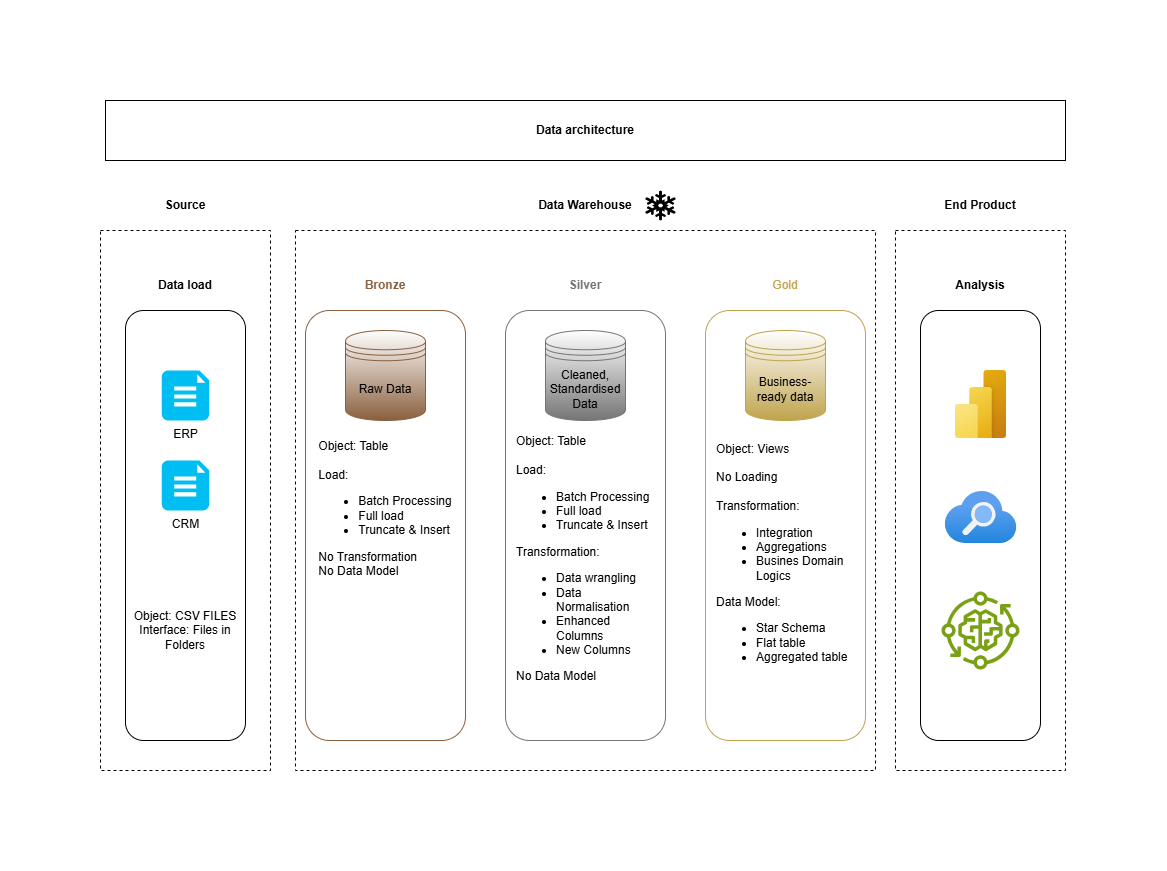

The diagram above was exported from draw.io. Its source (the exported page's mxGraphModel, read from the mxfile embedded in the PNG):
<mxGraphModel dx="1366" dy="710" grid="1" gridSize="10" guides="1" tooltips="1" connect="1" arrows="1" fold="1" page="1" pageScale="1" pageWidth="850" pageHeight="1100" math="0" shadow="0">
  <root>
    <mxCell id="0" />
    <mxCell id="1" parent="0" />
    <mxCell id="GeQ2a6r7HCaLVqQBKEyj-33" value="" style="rounded=0;whiteSpace=wrap;html=1;fillColor=none;dashed=1;fontStyle=1" parent="1" vertex="1">
      <mxGeometry x="810" y="150" width="170" height="540" as="geometry" />
    </mxCell>
    <mxCell id="GeQ2a6r7HCaLVqQBKEyj-21" value="" style="rounded=0;whiteSpace=wrap;html=1;fillColor=none;dashed=1;fontStyle=1" parent="1" vertex="1">
      <mxGeometry x="15" y="150" width="170" height="540" as="geometry" />
    </mxCell>
    <mxCell id="GeQ2a6r7HCaLVqQBKEyj-19" value="" style="rounded=0;whiteSpace=wrap;html=1;fillColor=none;dashed=1;" parent="1" vertex="1">
      <mxGeometry x="210" y="150" width="580" height="540" as="geometry" />
    </mxCell>
    <mxCell id="GeQ2a6r7HCaLVqQBKEyj-1" value="Data architecture" style="rounded=0;whiteSpace=wrap;html=1;fontStyle=1" parent="1" vertex="1">
      <mxGeometry x="20" y="20" width="960" height="60" as="geometry" />
    </mxCell>
    <mxCell id="GeQ2a6r7HCaLVqQBKEyj-2" value="" style="rounded=1;whiteSpace=wrap;html=1;" parent="1" vertex="1">
      <mxGeometry x="40" y="230" width="120" height="430" as="geometry" />
    </mxCell>
    <mxCell id="GeQ2a6r7HCaLVqQBKEyj-3" value="Data load" style="rounded=0;whiteSpace=wrap;html=1;fillColor=none;strokeColor=none;fontStyle=1" parent="1" vertex="1">
      <mxGeometry x="40" y="190" width="120" height="30" as="geometry" />
    </mxCell>
    <mxCell id="GeQ2a6r7HCaLVqQBKEyj-5" value="" style="rounded=1;whiteSpace=wrap;html=1;strokeColor=#8A603E;fillColor=default;" parent="1" vertex="1">
      <mxGeometry x="220" y="230" width="160" height="430" as="geometry" />
    </mxCell>
    <mxCell id="GeQ2a6r7HCaLVqQBKEyj-6" value="&lt;span style=&quot;background-color: light-dark(#ffffff, var(--ge-dark-color, #121212));&quot;&gt;&lt;font style=&quot;color: light-dark(rgb(138, 96, 62), rgb(153, 125, 95));&quot;&gt;Bronze&lt;/font&gt;&lt;/span&gt;" style="rounded=0;whiteSpace=wrap;html=1;fillColor=none;strokeColor=none;fontStyle=1" parent="1" vertex="1">
      <mxGeometry x="220" y="190" width="160" height="30" as="geometry" />
    </mxCell>
    <mxCell id="GeQ2a6r7HCaLVqQBKEyj-7" value="" style="rounded=1;whiteSpace=wrap;html=1;strokeColor=#757575;fillColor=default;" parent="1" vertex="1">
      <mxGeometry x="420" y="230" width="160" height="430" as="geometry" />
    </mxCell>
    <mxCell id="GeQ2a6r7HCaLVqQBKEyj-8" value="&lt;font style=&quot;color: rgb(117, 117, 117);&quot;&gt;Silver&lt;/font&gt;" style="rounded=0;whiteSpace=wrap;html=1;fillColor=none;strokeColor=none;fontStyle=1" parent="1" vertex="1">
      <mxGeometry x="420" y="190" width="160" height="30" as="geometry" />
    </mxCell>
    <mxCell id="GeQ2a6r7HCaLVqQBKEyj-9" value="" style="rounded=1;whiteSpace=wrap;html=1;strokeColor=#BFA34D;" parent="1" vertex="1">
      <mxGeometry x="620" y="230" width="160" height="430" as="geometry" />
    </mxCell>
    <mxCell id="GeQ2a6r7HCaLVqQBKEyj-10" value="&lt;font style=&quot;color: rgb(191, 163, 77);&quot;&gt;Gold&lt;/font&gt;" style="rounded=0;whiteSpace=wrap;html=1;fillColor=none;strokeColor=none;" parent="1" vertex="1">
      <mxGeometry x="620" y="190" width="160" height="30" as="geometry" />
    </mxCell>
    <mxCell id="GeQ2a6r7HCaLVqQBKEyj-11" value="" style="rounded=1;whiteSpace=wrap;html=1;strokeColor=#000000;" parent="1" vertex="1">
      <mxGeometry x="835" y="230" width="120" height="430" as="geometry" />
    </mxCell>
    <mxCell id="GeQ2a6r7HCaLVqQBKEyj-12" value="&lt;font style=&quot;color: rgb(0, 0, 0);&quot;&gt;Analysis&lt;/font&gt;" style="rounded=0;whiteSpace=wrap;html=1;fillColor=none;strokeColor=none;fontStyle=1" parent="1" vertex="1">
      <mxGeometry x="835" y="190" width="120" height="30" as="geometry" />
    </mxCell>
    <mxCell id="GeQ2a6r7HCaLVqQBKEyj-13" value="ERP" style="verticalLabelPosition=bottom;html=1;verticalAlign=top;align=center;strokeColor=none;fillColor=#00BEF2;shape=mxgraph.azure.file_2;pointerEvents=1;" parent="1" vertex="1">
      <mxGeometry x="76.25" y="290" width="47.5" height="50" as="geometry" />
    </mxCell>
    <mxCell id="GeQ2a6r7HCaLVqQBKEyj-14" value="CRM&lt;div&gt;&lt;br&gt;&lt;/div&gt;" style="verticalLabelPosition=bottom;html=1;verticalAlign=top;align=center;strokeColor=none;fillColor=#00BEF2;shape=mxgraph.azure.file_2;pointerEvents=1;" parent="1" vertex="1">
      <mxGeometry x="76.25" y="380" width="47.5" height="50" as="geometry" />
    </mxCell>
    <mxCell id="GeQ2a6r7HCaLVqQBKEyj-15" value="Object: CSV FILES&lt;div&gt;Interface: Files in Folders&lt;/div&gt;" style="rounded=0;whiteSpace=wrap;html=1;fillColor=none;strokeColor=none;align=center;" parent="1" vertex="1">
      <mxGeometry x="40" y="500" width="120" height="100" as="geometry" />
    </mxCell>
    <mxCell id="GeQ2a6r7HCaLVqQBKEyj-16" value="Raw Data" style="shape=datastore;whiteSpace=wrap;html=1;gradientColor=#8A603E;strokeColor=#8A603E;" parent="1" vertex="1">
      <mxGeometry x="260" y="250" width="80" height="90" as="geometry" />
    </mxCell>
    <mxCell id="GeQ2a6r7HCaLVqQBKEyj-17" value="Cleaned, Standardised Data" style="shape=datastore;whiteSpace=wrap;html=1;strokeColor=#757575;gradientColor=#757575;" parent="1" vertex="1">
      <mxGeometry x="460" y="250" width="80" height="90" as="geometry" />
    </mxCell>
    <mxCell id="GeQ2a6r7HCaLVqQBKEyj-18" value="Business-ready data" style="shape=datastore;whiteSpace=wrap;html=1;fontColor=#000000;strokeColor=#BFA34D;gradientColor=#BFA34D;fillColor=default;labelBorderColor=none;" parent="1" vertex="1">
      <mxGeometry x="660" y="250" width="80" height="90" as="geometry" />
    </mxCell>
    <mxCell id="GeQ2a6r7HCaLVqQBKEyj-20" value="Data Warehouse" style="rounded=0;whiteSpace=wrap;html=1;fillColor=none;strokeColor=none;fontStyle=1" parent="1" vertex="1">
      <mxGeometry x="440" y="110" width="120" height="30" as="geometry" />
    </mxCell>
    <mxCell id="GeQ2a6r7HCaLVqQBKEyj-22" value="Source" style="rounded=0;whiteSpace=wrap;html=1;fillColor=none;strokeColor=none;fontStyle=1" parent="1" vertex="1">
      <mxGeometry x="40" y="110" width="120" height="30" as="geometry" />
    </mxCell>
    <mxCell id="GeQ2a6r7HCaLVqQBKEyj-23" value="" style="image;aspect=fixed;html=1;points=[];align=center;fontSize=12;image=img/lib/azure2/power_platform/PowerBI.svg;" parent="1" vertex="1">
      <mxGeometry x="870" y="290" width="51" height="68" as="geometry" />
    </mxCell>
    <mxCell id="GeQ2a6r7HCaLVqQBKEyj-24" value="" style="image;aspect=fixed;html=1;points=[];align=center;fontSize=12;image=img/lib/azure2/app_services/Search_Services.svg;" parent="1" vertex="1">
      <mxGeometry x="859.5" y="411" width="72" height="52" as="geometry" />
    </mxCell>
    <mxCell id="GeQ2a6r7HCaLVqQBKEyj-25" value="" style="sketch=0;outlineConnect=0;fontColor=#232F3E;gradientColor=none;fillColor=#7AA116;strokeColor=none;dashed=0;verticalLabelPosition=bottom;verticalAlign=top;align=center;html=1;fontSize=12;fontStyle=0;aspect=fixed;pointerEvents=1;shape=mxgraph.aws4.iot_greengrass_component_machine_learning;" parent="1" vertex="1">
      <mxGeometry x="856" y="511" width="78" height="78" as="geometry" />
    </mxCell>
    <mxCell id="GeQ2a6r7HCaLVqQBKEyj-26" value="&lt;div style=&quot;text-align: left;&quot;&gt;&lt;span style=&quot;background-color: transparent; color: light-dark(rgb(0, 0, 0), rgb(255, 255, 255));&quot;&gt;Object: Table&lt;/span&gt;&lt;/div&gt;&lt;div&gt;&lt;br&gt;&lt;/div&gt;&lt;div style=&quot;text-align: left;&quot;&gt;Load:&lt;/div&gt;&lt;div style=&quot;text-align: left;&quot;&gt;&lt;ul&gt;&lt;li&gt;Batch Processing&lt;/li&gt;&lt;li&gt;Full load&lt;/li&gt;&lt;li&gt;Truncate &amp;amp; Insert&lt;/li&gt;&lt;/ul&gt;&lt;div&gt;No Transformation&lt;/div&gt;&lt;div&gt;No Data Model&lt;/div&gt;&lt;div&gt;&lt;br&gt;&lt;/div&gt;&lt;div&gt;&lt;br&gt;&lt;/div&gt;&lt;div&gt;&lt;br&gt;&lt;/div&gt;&lt;div&gt;&lt;br&gt;&lt;/div&gt;&lt;div&gt;&lt;br&gt;&lt;/div&gt;&lt;div&gt;&lt;br&gt;&lt;/div&gt;&lt;div&gt;&lt;br&gt;&lt;/div&gt;&lt;div&gt;&lt;br&gt;&lt;/div&gt;&lt;/div&gt;&lt;div style=&quot;text-align: left;&quot;&gt;&lt;br&gt;&lt;/div&gt;" style="rounded=0;whiteSpace=wrap;html=1;fillColor=none;strokeColor=none;align=center;" parent="1" vertex="1">
      <mxGeometry x="230" y="358" width="140" height="270" as="geometry" />
    </mxCell>
    <mxCell id="GeQ2a6r7HCaLVqQBKEyj-29" value="&lt;div style=&quot;text-align: left;&quot;&gt;&lt;span style=&quot;background-color: transparent; color: light-dark(rgb(0, 0, 0), rgb(255, 255, 255));&quot;&gt;Object: Table&lt;/span&gt;&lt;/div&gt;&lt;div&gt;&lt;br&gt;&lt;/div&gt;&lt;div style=&quot;text-align: left;&quot;&gt;Load:&lt;/div&gt;&lt;div style=&quot;text-align: left;&quot;&gt;&lt;ul&gt;&lt;li&gt;Batch Processing&lt;/li&gt;&lt;li&gt;Full load&lt;/li&gt;&lt;li&gt;Truncate &amp;amp; Insert&lt;/li&gt;&lt;/ul&gt;&lt;div&gt;Transformation:&lt;/div&gt;&lt;div&gt;&lt;ul&gt;&lt;li&gt;Data wrangling&lt;/li&gt;&lt;li&gt;Data Normalisation&lt;/li&gt;&lt;li&gt;Enhanced Columns&lt;/li&gt;&lt;li&gt;New Columns&lt;/li&gt;&lt;/ul&gt;&lt;div&gt;No Data Model&lt;/div&gt;&lt;/div&gt;&lt;div&gt;&lt;br&gt;&lt;/div&gt;&lt;/div&gt;&lt;div style=&quot;text-align: left;&quot;&gt;&lt;br&gt;&lt;/div&gt;" style="rounded=0;whiteSpace=wrap;html=1;fillColor=none;strokeColor=none;align=center;" parent="1" vertex="1">
      <mxGeometry x="430" y="358" width="140" height="270" as="geometry" />
    </mxCell>
    <mxCell id="GeQ2a6r7HCaLVqQBKEyj-30" value="&lt;div style=&quot;text-align: left;&quot;&gt;&lt;span style=&quot;background-color: transparent; color: light-dark(rgb(0, 0, 0), rgb(255, 255, 255));&quot;&gt;Object: Views&lt;/span&gt;&lt;/div&gt;&lt;div&gt;&lt;br&gt;&lt;/div&gt;&lt;div style=&quot;text-align: left;&quot;&gt;No Loading&lt;/div&gt;&lt;div style=&quot;text-align: left;&quot;&gt;&lt;br&gt;&lt;/div&gt;&lt;div style=&quot;text-align: left;&quot;&gt;&lt;div&gt;Transformation:&lt;/div&gt;&lt;div&gt;&lt;ul&gt;&lt;li&gt;Integration&lt;/li&gt;&lt;li&gt;Aggregations&lt;/li&gt;&lt;li&gt;Busines Domain Logics&lt;/li&gt;&lt;/ul&gt;&lt;div&gt;Data Model:&lt;/div&gt;&lt;/div&gt;&lt;div&gt;&lt;ul&gt;&lt;li&gt;Star Schema&lt;/li&gt;&lt;li&gt;Flat table&lt;/li&gt;&lt;li&gt;Aggregated table&lt;/li&gt;&lt;/ul&gt;&lt;/div&gt;&lt;div&gt;&lt;br&gt;&lt;/div&gt;&lt;/div&gt;&lt;div style=&quot;text-align: left;&quot;&gt;&lt;br&gt;&lt;/div&gt;" style="rounded=0;whiteSpace=wrap;html=1;fillColor=none;strokeColor=none;align=center;" parent="1" vertex="1">
      <mxGeometry x="630" y="358" width="140" height="270" as="geometry" />
    </mxCell>
    <mxCell id="GeQ2a6r7HCaLVqQBKEyj-35" value="End Product" style="rounded=0;whiteSpace=wrap;html=1;fillColor=none;strokeColor=none;fontStyle=1" parent="1" vertex="1">
      <mxGeometry x="835" y="110" width="120" height="30" as="geometry" />
    </mxCell>
    <mxCell id="ZW3Sw3IibblGBa2JjiYm-1" value="" style="shape=mxgraph.signs.nature.snowflake;html=1;pointerEvents=1;fillColor=#000000;strokeColor=none;verticalLabelPosition=bottom;verticalAlign=top;align=center;" vertex="1" parent="1">
      <mxGeometry x="560" y="110" width="30" height="30" as="geometry" />
    </mxCell>
  </root>
</mxGraphModel>